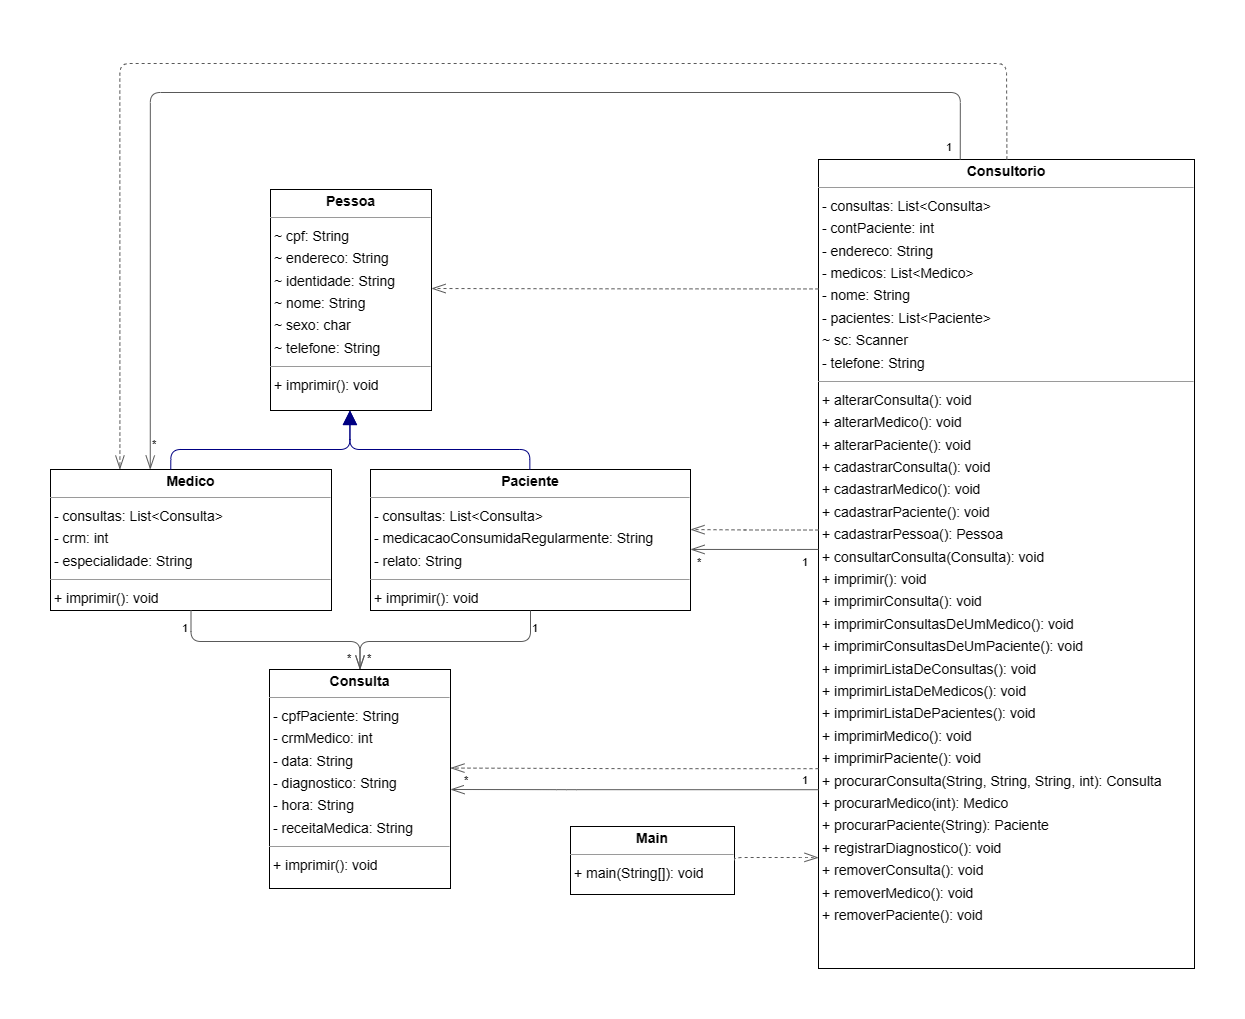

The diagram above was exported from draw.io. Its source (the exported page's mxGraphModel, read from the mxfile embedded in the PNG):
<mxGraphModel dx="1943" dy="930" grid="1" gridSize="10" guides="1" tooltips="1" connect="1" arrows="1" fold="1" page="0" pageScale="1" pageWidth="827" pageHeight="1169" background="none" math="0" shadow="0">
  <root>
    <mxCell id="0" />
    <mxCell id="1" parent="0" />
    <mxCell id="node3" value="&lt;p style=&quot;margin:0px;margin-top:4px;text-align:center;&quot;&gt;&lt;b&gt;Consulta&lt;/b&gt;&lt;/p&gt;&lt;hr size=&quot;1&quot;/&gt;&lt;p style=&quot;margin:0 0 0 4px;line-height:1.6;&quot;&gt;- cpfPaciente: String&lt;br/&gt;- crmMedico: int&lt;br/&gt;- data: String&lt;br/&gt;- diagnostico: String&lt;br/&gt;- hora: String&lt;br/&gt;- receitaMedica: String&lt;/p&gt;&lt;hr size=&quot;1&quot;/&gt;&lt;p style=&quot;margin:0 0 0 4px;line-height:1.6;&quot;&gt;+ imprimir(): void&lt;/p&gt;" style="verticalAlign=top;align=left;overflow=fill;fontSize=14;fontFamily=Helvetica;html=1;rounded=0;shadow=0;comic=0;labelBackgroundColor=none;strokeWidth=1;" parent="1" vertex="1">
      <mxGeometry x="-21" y="760" width="181" height="219" as="geometry" />
    </mxCell>
    <mxCell id="node0" value="&lt;p style=&quot;margin:0px;margin-top:4px;text-align:center;&quot;&gt;&lt;b&gt;Consultorio&lt;/b&gt;&lt;/p&gt;&lt;hr size=&quot;1&quot;/&gt;&lt;p style=&quot;margin:0 0 0 4px;line-height:1.6;&quot;&gt;- consultas: List&amp;lt;Consulta&amp;gt;&lt;br/&gt;- contPaciente: int&lt;br/&gt;- endereco: String&lt;br/&gt;- medicos: List&amp;lt;Medico&amp;gt;&lt;br/&gt;- nome: String&lt;br/&gt;- pacientes: List&amp;lt;Paciente&amp;gt;&lt;br/&gt;~ sc: Scanner&lt;br/&gt;- telefone: String&lt;/p&gt;&lt;hr size=&quot;1&quot;/&gt;&lt;p style=&quot;margin:0 0 0 4px;line-height:1.6;&quot;&gt;+ alterarConsulta(): void&lt;br/&gt;+ alterarMedico(): void&lt;br/&gt;+ alterarPaciente(): void&lt;br/&gt;+ cadastrarConsulta(): void&lt;br/&gt;+ cadastrarMedico(): void&lt;br/&gt;+ cadastrarPaciente(): void&lt;br/&gt;+ cadastrarPessoa(): Pessoa&lt;br/&gt;+ consultarConsulta(Consulta): void&lt;br/&gt;+ imprimir(): void&lt;br/&gt;+ imprimirConsulta(): void&lt;br/&gt;+ imprimirConsultasDeUmMedico(): void&lt;br/&gt;+ imprimirConsultasDeUmPaciente(): void&lt;br/&gt;+ imprimirListaDeConsultas(): void&lt;br/&gt;+ imprimirListaDeMedicos(): void&lt;br/&gt;+ imprimirListaDePacientes(): void&lt;br/&gt;+ imprimirMedico(): void&lt;br/&gt;+ imprimirPaciente(): void&lt;br/&gt;+ procurarConsulta(String, String, String, int): Consulta&lt;br/&gt;+ procurarMedico(int): Medico&lt;br/&gt;+ procurarPaciente(String): Paciente&lt;br/&gt;+ registrarDiagnostico(): void&lt;br/&gt;+ removerConsulta(): void&lt;br/&gt;+ removerMedico(): void&lt;br/&gt;+ removerPaciente(): void&lt;/p&gt;" style="verticalAlign=top;align=left;overflow=fill;fontSize=14;fontFamily=Helvetica;html=1;rounded=0;shadow=0;comic=0;labelBackgroundColor=none;strokeWidth=1;" parent="1" vertex="1">
      <mxGeometry x="528" y="250" width="376" height="809" as="geometry" />
    </mxCell>
    <mxCell id="node5" value="&lt;p style=&quot;margin:0px;margin-top:4px;text-align:center;&quot;&gt;&lt;b&gt;Main&lt;/b&gt;&lt;/p&gt;&lt;hr size=&quot;1&quot;/&gt;&lt;p style=&quot;margin:0 0 0 4px;line-height:1.6;&quot;&gt;+ main(String[]): void&lt;/p&gt;" style="verticalAlign=top;align=left;overflow=fill;fontSize=14;fontFamily=Helvetica;html=1;rounded=0;shadow=0;comic=0;labelBackgroundColor=none;strokeWidth=1;" parent="1" vertex="1">
      <mxGeometry x="280" y="917" width="164" height="68" as="geometry" />
    </mxCell>
    <mxCell id="node2" value="&lt;p style=&quot;margin:0px;margin-top:4px;text-align:center;&quot;&gt;&lt;b&gt;Medico&lt;/b&gt;&lt;/p&gt;&lt;hr size=&quot;1&quot;/&gt;&lt;p style=&quot;margin:0 0 0 4px;line-height:1.6;&quot;&gt;- consultas: List&amp;lt;Consulta&amp;gt;&lt;br/&gt;- crm: int&lt;br/&gt;- especialidade: String&lt;/p&gt;&lt;hr size=&quot;1&quot;/&gt;&lt;p style=&quot;margin:0 0 0 4px;line-height:1.6;&quot;&gt;+ imprimir(): void&lt;/p&gt;" style="verticalAlign=top;align=left;overflow=fill;fontSize=14;fontFamily=Helvetica;html=1;rounded=0;shadow=0;comic=0;labelBackgroundColor=none;strokeWidth=1;" parent="1" vertex="1">
      <mxGeometry x="-240" y="560" width="281" height="141" as="geometry" />
    </mxCell>
    <mxCell id="node1" value="&lt;p style=&quot;margin:0px;margin-top:4px;text-align:center;&quot;&gt;&lt;b&gt;Paciente&lt;/b&gt;&lt;/p&gt;&lt;hr size=&quot;1&quot;/&gt;&lt;p style=&quot;margin:0 0 0 4px;line-height:1.6;&quot;&gt;- consultas: List&amp;lt;Consulta&amp;gt;&lt;br/&gt;- medicacaoConsumidaRegularmente: String&lt;br/&gt;- relato: String&lt;/p&gt;&lt;hr size=&quot;1&quot;/&gt;&lt;p style=&quot;margin:0 0 0 4px;line-height:1.6;&quot;&gt;+ imprimir(): void&lt;/p&gt;" style="verticalAlign=top;align=left;overflow=fill;fontSize=14;fontFamily=Helvetica;html=1;rounded=0;shadow=0;comic=0;labelBackgroundColor=none;strokeWidth=1;" parent="1" vertex="1">
      <mxGeometry x="80" y="560" width="320" height="141" as="geometry" />
    </mxCell>
    <mxCell id="node4" value="&lt;p style=&quot;margin:0px;margin-top:4px;text-align:center;&quot;&gt;&lt;b&gt;Pessoa&lt;/b&gt;&lt;/p&gt;&lt;hr size=&quot;1&quot;/&gt;&lt;p style=&quot;margin:0 0 0 4px;line-height:1.6;&quot;&gt;~ cpf: String&lt;br/&gt;~ endereco: String&lt;br/&gt;~ identidade: String&lt;br/&gt;~ nome: String&lt;br/&gt;~ sexo: char&lt;br/&gt;~ telefone: String&lt;/p&gt;&lt;hr size=&quot;1&quot;/&gt;&lt;p style=&quot;margin:0 0 0 4px;line-height:1.6;&quot;&gt;+ imprimir(): void&lt;/p&gt;" style="verticalAlign=top;align=left;overflow=fill;fontSize=14;fontFamily=Helvetica;html=1;rounded=0;shadow=0;comic=0;labelBackgroundColor=none;strokeWidth=1;" parent="1" vertex="1">
      <mxGeometry x="-20" y="280" width="161" height="221" as="geometry" />
    </mxCell>
    <mxCell id="edge3" value="" style="html=1;rounded=1;edgeStyle=orthogonalEdgeStyle;dashed=0;startArrow=diamondThinstartSize=12;endArrow=openThin;endSize=12;strokeColor=#595959;exitX=0.000;exitY=0.779;exitDx=0;exitDy=0;" parent="1" source="node0" edge="1">
      <mxGeometry width="50" height="50" relative="1" as="geometry">
        <Array as="points">
          <mxPoint x="276" y="880" />
          <mxPoint x="160" y="880" />
        </Array>
        <mxPoint x="160" y="880" as="targetPoint" />
      </mxGeometry>
    </mxCell>
    <mxCell id="label18" value="1" style="edgeLabel;resizable=0;html=1;align=left;verticalAlign=top;strokeColor=default;" parent="edge3" vertex="1" connectable="0">
      <mxGeometry x="510" y="858" as="geometry" />
    </mxCell>
    <mxCell id="label22" value="*" style="edgeLabel;resizable=0;html=1;align=left;verticalAlign=top;strokeColor=default;" parent="edge3" vertex="1" connectable="0">
      <mxGeometry x="172" y="858" as="geometry" />
    </mxCell>
    <mxCell id="edge9" value="" style="html=1;rounded=1;edgeStyle=orthogonalEdgeStyle;dashed=1;startArrow=none;endArrow=openThin;endSize=12;strokeColor=#595959;exitX=0.000;exitY=0.753;exitDx=0;exitDy=0;entryX=1.000;entryY=0.450;entryDx=0;entryDy=0;" parent="1" source="node0" target="node3" edge="1">
      <mxGeometry width="50" height="50" relative="1" as="geometry">
        <Array as="points" />
      </mxGeometry>
    </mxCell>
    <mxCell id="edge6" value="" style="html=1;rounded=1;edgeStyle=orthogonalEdgeStyle;dashed=1;startArrow=none;endArrow=openThin;endSize=12;strokeColor=#595959;exitX=0.501;exitY=0.000;exitDx=0;exitDy=0;entryX=0.247;entryY=0.000;entryDx=0;entryDy=0;" parent="1" source="node0" target="node2" edge="1">
      <mxGeometry width="50" height="50" relative="1" as="geometry">
        <Array as="points">
          <mxPoint x="717" y="223" />
          <mxPoint x="716" y="223" />
          <mxPoint x="716" y="154" />
          <mxPoint x="-171" y="154" />
        </Array>
      </mxGeometry>
    </mxCell>
    <mxCell id="edge11" value="" style="html=1;rounded=1;edgeStyle=orthogonalEdgeStyle;dashed=0;startArrow=diamondThinstartSize=12;endArrow=openThin;endSize=12;strokeColor=#595959;exitX=0.377;exitY=0.000;exitDx=0;exitDy=0;entryX=0.355;entryY=0.000;entryDx=0;entryDy=0;" parent="1" source="node0" target="node2" edge="1">
      <mxGeometry width="50" height="50" relative="1" as="geometry">
        <Array as="points">
          <mxPoint x="670" y="183" />
          <mxPoint x="-140" y="183" />
        </Array>
      </mxGeometry>
    </mxCell>
    <mxCell id="label66" value="1" style="edgeLabel;resizable=0;html=1;align=left;verticalAlign=top;strokeColor=default;" parent="edge11" vertex="1" connectable="0">
      <mxGeometry x="654" y="225" as="geometry" />
    </mxCell>
    <mxCell id="label70" value="*" style="edgeLabel;resizable=0;html=1;align=left;verticalAlign=top;strokeColor=default;" parent="edge11" vertex="1" connectable="0">
      <mxGeometry x="-140" y="520" as="geometry">
        <mxPoint y="2" as="offset" />
      </mxGeometry>
    </mxCell>
    <mxCell id="edge4" value="" style="html=1;rounded=1;edgeStyle=orthogonalEdgeStyle;dashed=1;startArrow=none;endArrow=openThin;endSize=12;strokeColor=#595959;exitX=0.000;exitY=0.458;exitDx=0;exitDy=0;entryX=1.000;entryY=0.426;entryDx=0;entryDy=0;" parent="1" source="node0" target="node1" edge="1">
      <mxGeometry width="50" height="50" relative="1" as="geometry">
        <Array as="points" />
      </mxGeometry>
    </mxCell>
    <mxCell id="edge10" value="" style="html=1;rounded=1;edgeStyle=orthogonalEdgeStyle;dashed=0;startArrow=diamondThinstartSize=12;endArrow=openThin;endSize=12;strokeColor=#595959;exitX=0.000;exitY=0.482;exitDx=0;exitDy=0;entryX=1.000;entryY=0.567;entryDx=0;entryDy=0;" parent="1" source="node0" target="node1" edge="1">
      <mxGeometry width="50" height="50" relative="1" as="geometry">
        <Array as="points" />
      </mxGeometry>
    </mxCell>
    <mxCell id="label60" value="1" style="edgeLabel;resizable=0;html=1;align=left;verticalAlign=top;strokeColor=default;" parent="edge10" vertex="1" connectable="0">
      <mxGeometry x="510" y="640" as="geometry" />
    </mxCell>
    <mxCell id="label64" value="*" style="edgeLabel;resizable=0;html=1;align=left;verticalAlign=top;strokeColor=default;" parent="edge10" vertex="1" connectable="0">
      <mxGeometry x="405" y="640" as="geometry" />
    </mxCell>
    <mxCell id="edge7" value="" style="html=1;rounded=1;edgeStyle=orthogonalEdgeStyle;dashed=1;startArrow=none;endArrow=openThin;endSize=12;strokeColor=#595959;exitX=0.000;exitY=0.160;exitDx=0;exitDy=0;entryX=1.000;entryY=0.448;entryDx=0;entryDy=0;" parent="1" source="node0" target="node4" edge="1">
      <mxGeometry width="50" height="50" relative="1" as="geometry">
        <Array as="points" />
      </mxGeometry>
    </mxCell>
    <mxCell id="edge2" value="" style="html=1;rounded=1;edgeStyle=orthogonalEdgeStyle;dashed=1;startArrow=none;endArrow=openThin;endSize=12;strokeColor=#595959;exitX=1.000;exitY=0.500;exitDx=0;exitDy=0;entryX=0.000;entryY=0.863;entryDx=0;entryDy=0;" parent="1" source="node5" target="node0" edge="1">
      <mxGeometry width="50" height="50" relative="1" as="geometry">
        <Array as="points">
          <mxPoint x="444" y="948" />
          <mxPoint x="520" y="948" />
        </Array>
      </mxGeometry>
    </mxCell>
    <mxCell id="edge5" value="" style="html=1;rounded=1;edgeStyle=orthogonalEdgeStyle;dashed=0;startArrow=diamondThinstartSize=12;endArrow=openThin;endSize=12;strokeColor=#595959;exitX=0.500;exitY=1.000;exitDx=0;exitDy=0;entryX=0.500;entryY=0.000;entryDx=0;entryDy=0;" parent="1" source="node2" target="node3" edge="1">
      <mxGeometry width="50" height="50" relative="1" as="geometry">
        <Array as="points">
          <mxPoint x="-99" y="732" />
          <mxPoint x="70" y="732" />
        </Array>
      </mxGeometry>
    </mxCell>
    <mxCell id="label30" value="1" style="edgeLabel;resizable=0;html=1;align=left;verticalAlign=top;strokeColor=default;" parent="edge5" vertex="1" connectable="0">
      <mxGeometry x="-110" y="706" as="geometry" />
    </mxCell>
    <mxCell id="label34" value="*" style="edgeLabel;resizable=0;html=1;align=left;verticalAlign=top;strokeColor=default;" parent="edge5" vertex="1" connectable="0">
      <mxGeometry x="55" y="736" as="geometry" />
    </mxCell>
    <mxCell id="edge0" value="" style="html=1;rounded=1;edgeStyle=orthogonalEdgeStyle;dashed=0;startArrow=none;endArrow=block;endSize=12;strokeColor=#000082;exitX=0.428;exitY=0.000;exitDx=0;exitDy=0;entryX=0.494;entryY=1.000;entryDx=0;entryDy=0;" parent="1" source="node2" target="node4" edge="1">
      <mxGeometry width="50" height="50" relative="1" as="geometry">
        <Array as="points">
          <mxPoint x="-120" y="540" />
          <mxPoint x="59" y="540" />
        </Array>
      </mxGeometry>
    </mxCell>
    <mxCell id="edge8" value="" style="html=1;rounded=1;edgeStyle=orthogonalEdgeStyle;dashed=0;startArrow=diamondThinstartSize=12;endArrow=openThin;endSize=12;strokeColor=#595959;exitX=0.500;exitY=1.000;exitDx=0;exitDy=0;entryX=0.500;entryY=0.000;entryDx=0;entryDy=0;" parent="1" source="node1" target="node3" edge="1">
      <mxGeometry width="50" height="50" relative="1" as="geometry">
        <Array as="points">
          <mxPoint x="240" y="732" />
          <mxPoint x="70" y="732" />
        </Array>
      </mxGeometry>
    </mxCell>
    <mxCell id="label48" value="1" style="edgeLabel;resizable=0;html=1;align=left;verticalAlign=top;strokeColor=default;" parent="edge8" vertex="1" connectable="0">
      <mxGeometry x="240" y="706" as="geometry" />
    </mxCell>
    <mxCell id="label52" value="*" style="edgeLabel;resizable=0;html=1;align=left;verticalAlign=top;strokeColor=default;" parent="edge8" vertex="1" connectable="0">
      <mxGeometry x="75" y="736" as="geometry" />
    </mxCell>
    <mxCell id="edge1" value="" style="html=1;rounded=1;edgeStyle=orthogonalEdgeStyle;dashed=0;startArrow=none;endArrow=block;endSize=12;strokeColor=#000082;exitX=0.498;exitY=0.000;exitDx=0;exitDy=0;entryX=0.493;entryY=1.000;entryDx=0;entryDy=0;" parent="1" source="node1" target="node4" edge="1">
      <mxGeometry width="50" height="50" relative="1" as="geometry">
        <Array as="points">
          <mxPoint x="240" y="540" />
          <mxPoint x="59" y="540" />
        </Array>
      </mxGeometry>
    </mxCell>
  </root>
</mxGraphModel>